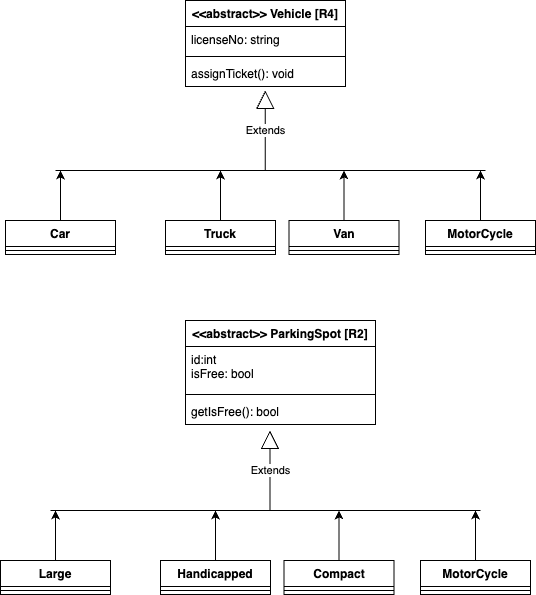

The diagram above was exported from draw.io. Its source (the exported page's mxGraphModel, read from the mxfile embedded in the PNG):
<mxGraphModel dx="1434" dy="786" grid="1" gridSize="10" guides="1" tooltips="1" connect="1" arrows="1" fold="1" page="1" pageScale="1" pageWidth="827" pageHeight="1169" math="0" shadow="0">
  <root>
    <mxCell id="WIyWlLk6GJQsqaUBKTNV-0" />
    <mxCell id="WIyWlLk6GJQsqaUBKTNV-1" parent="WIyWlLk6GJQsqaUBKTNV-0" />
    <mxCell id="xXp0By7dPOS12sDryMBg-0" value="&amp;lt;&amp;lt;abstract&amp;gt;&amp;gt; Vehicle [R4]" style="swimlane;fontStyle=1;align=center;verticalAlign=top;childLayout=stackLayout;horizontal=1;startSize=26;horizontalStack=0;resizeParent=1;resizeParentMax=0;resizeLast=0;collapsible=1;marginBottom=0;whiteSpace=wrap;html=1;" parent="WIyWlLk6GJQsqaUBKTNV-1" vertex="1">
      <mxGeometry x="310" y="250" width="160" height="86" as="geometry" />
    </mxCell>
    <mxCell id="xXp0By7dPOS12sDryMBg-1" value="licenseNo: string" style="text;strokeColor=none;fillColor=none;align=left;verticalAlign=top;spacingLeft=4;spacingRight=4;overflow=hidden;rotatable=0;points=[[0,0.5],[1,0.5]];portConstraint=eastwest;whiteSpace=wrap;html=1;" parent="xXp0By7dPOS12sDryMBg-0" vertex="1">
      <mxGeometry y="26" width="160" height="26" as="geometry" />
    </mxCell>
    <mxCell id="xXp0By7dPOS12sDryMBg-2" value="" style="line;strokeWidth=1;fillColor=none;align=left;verticalAlign=middle;spacingTop=-1;spacingLeft=3;spacingRight=3;rotatable=0;labelPosition=right;points=[];portConstraint=eastwest;strokeColor=inherit;" parent="xXp0By7dPOS12sDryMBg-0" vertex="1">
      <mxGeometry y="52" width="160" height="8" as="geometry" />
    </mxCell>
    <mxCell id="xXp0By7dPOS12sDryMBg-3" value="assignTicket(): void" style="text;strokeColor=none;fillColor=none;align=left;verticalAlign=top;spacingLeft=4;spacingRight=4;overflow=hidden;rotatable=0;points=[[0,0.5],[1,0.5]];portConstraint=eastwest;whiteSpace=wrap;html=1;" parent="xXp0By7dPOS12sDryMBg-0" vertex="1">
      <mxGeometry y="60" width="160" height="26" as="geometry" />
    </mxCell>
    <mxCell id="xXp0By7dPOS12sDryMBg-4" value="Extends" style="endArrow=block;endSize=16;endFill=0;html=1;rounded=0;" parent="WIyWlLk6GJQsqaUBKTNV-1" edge="1">
      <mxGeometry width="160" relative="1" as="geometry">
        <mxPoint x="389.75" y="420" as="sourcePoint" />
        <mxPoint x="389.75" y="340" as="targetPoint" />
      </mxGeometry>
    </mxCell>
    <mxCell id="xXp0By7dPOS12sDryMBg-5" value="" style="endArrow=none;html=1;rounded=0;" parent="WIyWlLk6GJQsqaUBKTNV-1" edge="1">
      <mxGeometry width="50" height="50" relative="1" as="geometry">
        <mxPoint x="180" y="420" as="sourcePoint" />
        <mxPoint x="610" y="420" as="targetPoint" />
      </mxGeometry>
    </mxCell>
    <mxCell id="xXp0By7dPOS12sDryMBg-10" style="edgeStyle=orthogonalEdgeStyle;rounded=0;orthogonalLoop=1;jettySize=auto;html=1;" parent="WIyWlLk6GJQsqaUBKTNV-1" source="xXp0By7dPOS12sDryMBg-6" edge="1">
      <mxGeometry relative="1" as="geometry">
        <mxPoint x="185" y="420" as="targetPoint" />
      </mxGeometry>
    </mxCell>
    <mxCell id="xXp0By7dPOS12sDryMBg-6" value="Car" style="swimlane;fontStyle=1;align=center;verticalAlign=top;childLayout=stackLayout;horizontal=1;startSize=26;horizontalStack=0;resizeParent=1;resizeParentMax=0;resizeLast=0;collapsible=1;marginBottom=0;whiteSpace=wrap;html=1;" parent="WIyWlLk6GJQsqaUBKTNV-1" vertex="1">
      <mxGeometry x="130" y="470" width="110" height="34" as="geometry" />
    </mxCell>
    <mxCell id="xXp0By7dPOS12sDryMBg-8" value="" style="line;strokeWidth=1;fillColor=none;align=left;verticalAlign=middle;spacingTop=-1;spacingLeft=3;spacingRight=3;rotatable=0;labelPosition=right;points=[];portConstraint=eastwest;strokeColor=inherit;" parent="xXp0By7dPOS12sDryMBg-6" vertex="1">
      <mxGeometry y="26" width="110" height="8" as="geometry" />
    </mxCell>
    <mxCell id="xXp0By7dPOS12sDryMBg-24" style="edgeStyle=orthogonalEdgeStyle;rounded=0;orthogonalLoop=1;jettySize=auto;html=1;" parent="WIyWlLk6GJQsqaUBKTNV-1" source="xXp0By7dPOS12sDryMBg-11" edge="1">
      <mxGeometry relative="1" as="geometry">
        <mxPoint x="605" y="420" as="targetPoint" />
      </mxGeometry>
    </mxCell>
    <mxCell id="xXp0By7dPOS12sDryMBg-11" value="MotorCycle" style="swimlane;fontStyle=1;align=center;verticalAlign=top;childLayout=stackLayout;horizontal=1;startSize=26;horizontalStack=0;resizeParent=1;resizeParentMax=0;resizeLast=0;collapsible=1;marginBottom=0;whiteSpace=wrap;html=1;" parent="WIyWlLk6GJQsqaUBKTNV-1" vertex="1">
      <mxGeometry x="550" y="470" width="110" height="34" as="geometry" />
    </mxCell>
    <mxCell id="xXp0By7dPOS12sDryMBg-12" value="" style="line;strokeWidth=1;fillColor=none;align=left;verticalAlign=middle;spacingTop=-1;spacingLeft=3;spacingRight=3;rotatable=0;labelPosition=right;points=[];portConstraint=eastwest;strokeColor=inherit;" parent="xXp0By7dPOS12sDryMBg-11" vertex="1">
      <mxGeometry y="26" width="110" height="8" as="geometry" />
    </mxCell>
    <mxCell id="xXp0By7dPOS12sDryMBg-23" style="edgeStyle=orthogonalEdgeStyle;rounded=0;orthogonalLoop=1;jettySize=auto;html=1;" parent="WIyWlLk6GJQsqaUBKTNV-1" source="xXp0By7dPOS12sDryMBg-13" edge="1">
      <mxGeometry relative="1" as="geometry">
        <mxPoint x="468.5" y="420" as="targetPoint" />
      </mxGeometry>
    </mxCell>
    <mxCell id="xXp0By7dPOS12sDryMBg-13" value="Van" style="swimlane;fontStyle=1;align=center;verticalAlign=top;childLayout=stackLayout;horizontal=1;startSize=26;horizontalStack=0;resizeParent=1;resizeParentMax=0;resizeLast=0;collapsible=1;marginBottom=0;whiteSpace=wrap;html=1;" parent="WIyWlLk6GJQsqaUBKTNV-1" vertex="1">
      <mxGeometry x="413.5" y="470" width="110" height="34" as="geometry" />
    </mxCell>
    <mxCell id="xXp0By7dPOS12sDryMBg-14" value="" style="line;strokeWidth=1;fillColor=none;align=left;verticalAlign=middle;spacingTop=-1;spacingLeft=3;spacingRight=3;rotatable=0;labelPosition=right;points=[];portConstraint=eastwest;strokeColor=inherit;" parent="xXp0By7dPOS12sDryMBg-13" vertex="1">
      <mxGeometry y="26" width="110" height="8" as="geometry" />
    </mxCell>
    <mxCell id="xXp0By7dPOS12sDryMBg-21" style="edgeStyle=orthogonalEdgeStyle;rounded=0;orthogonalLoop=1;jettySize=auto;html=1;" parent="WIyWlLk6GJQsqaUBKTNV-1" source="xXp0By7dPOS12sDryMBg-15" edge="1">
      <mxGeometry relative="1" as="geometry">
        <mxPoint x="345" y="420" as="targetPoint" />
      </mxGeometry>
    </mxCell>
    <mxCell id="xXp0By7dPOS12sDryMBg-15" value="Truck" style="swimlane;fontStyle=1;align=center;verticalAlign=top;childLayout=stackLayout;horizontal=1;startSize=26;horizontalStack=0;resizeParent=1;resizeParentMax=0;resizeLast=0;collapsible=1;marginBottom=0;whiteSpace=wrap;html=1;" parent="WIyWlLk6GJQsqaUBKTNV-1" vertex="1">
      <mxGeometry x="290" y="470" width="110" height="34" as="geometry" />
    </mxCell>
    <mxCell id="xXp0By7dPOS12sDryMBg-16" value="" style="line;strokeWidth=1;fillColor=none;align=left;verticalAlign=middle;spacingTop=-1;spacingLeft=3;spacingRight=3;rotatable=0;labelPosition=right;points=[];portConstraint=eastwest;strokeColor=inherit;" parent="xXp0By7dPOS12sDryMBg-15" vertex="1">
      <mxGeometry y="26" width="110" height="8" as="geometry" />
    </mxCell>
    <mxCell id="xXp0By7dPOS12sDryMBg-41" value="&amp;lt;&amp;lt;abstract&amp;gt;&amp;gt; ParkingSpot [R2]" style="swimlane;fontStyle=1;align=center;verticalAlign=top;childLayout=stackLayout;horizontal=1;startSize=26;horizontalStack=0;resizeParent=1;resizeParentMax=0;resizeLast=0;collapsible=1;marginBottom=0;whiteSpace=wrap;html=1;" parent="WIyWlLk6GJQsqaUBKTNV-1" vertex="1">
      <mxGeometry x="310" y="570" width="190" height="104" as="geometry" />
    </mxCell>
    <mxCell id="xXp0By7dPOS12sDryMBg-42" value="id:int&lt;div&gt;isFree: bool&lt;/div&gt;" style="text;strokeColor=none;fillColor=none;align=left;verticalAlign=top;spacingLeft=4;spacingRight=4;overflow=hidden;rotatable=0;points=[[0,0.5],[1,0.5]];portConstraint=eastwest;whiteSpace=wrap;html=1;" parent="xXp0By7dPOS12sDryMBg-41" vertex="1">
      <mxGeometry y="26" width="190" height="44" as="geometry" />
    </mxCell>
    <mxCell id="xXp0By7dPOS12sDryMBg-43" value="" style="line;strokeWidth=1;fillColor=none;align=left;verticalAlign=middle;spacingTop=-1;spacingLeft=3;spacingRight=3;rotatable=0;labelPosition=right;points=[];portConstraint=eastwest;strokeColor=inherit;" parent="xXp0By7dPOS12sDryMBg-41" vertex="1">
      <mxGeometry y="70" width="190" height="8" as="geometry" />
    </mxCell>
    <mxCell id="xXp0By7dPOS12sDryMBg-44" value="getIsFree(): bool" style="text;strokeColor=none;fillColor=none;align=left;verticalAlign=top;spacingLeft=4;spacingRight=4;overflow=hidden;rotatable=0;points=[[0,0.5],[1,0.5]];portConstraint=eastwest;whiteSpace=wrap;html=1;" parent="xXp0By7dPOS12sDryMBg-41" vertex="1">
      <mxGeometry y="78" width="190" height="26" as="geometry" />
    </mxCell>
    <mxCell id="xXp0By7dPOS12sDryMBg-45" value="Extends" style="endArrow=block;endSize=16;endFill=0;html=1;rounded=0;" parent="WIyWlLk6GJQsqaUBKTNV-1" edge="1">
      <mxGeometry width="160" relative="1" as="geometry">
        <mxPoint x="394.5" y="760" as="sourcePoint" />
        <mxPoint x="394.5" y="680" as="targetPoint" />
      </mxGeometry>
    </mxCell>
    <mxCell id="xXp0By7dPOS12sDryMBg-46" value="" style="endArrow=none;html=1;rounded=0;" parent="WIyWlLk6GJQsqaUBKTNV-1" edge="1">
      <mxGeometry width="50" height="50" relative="1" as="geometry">
        <mxPoint x="175" y="760" as="sourcePoint" />
        <mxPoint x="605" y="760" as="targetPoint" />
      </mxGeometry>
    </mxCell>
    <mxCell id="xXp0By7dPOS12sDryMBg-47" style="edgeStyle=orthogonalEdgeStyle;rounded=0;orthogonalLoop=1;jettySize=auto;html=1;" parent="WIyWlLk6GJQsqaUBKTNV-1" source="xXp0By7dPOS12sDryMBg-48" edge="1">
      <mxGeometry relative="1" as="geometry">
        <mxPoint x="180" y="760" as="targetPoint" />
      </mxGeometry>
    </mxCell>
    <mxCell id="xXp0By7dPOS12sDryMBg-48" value="Large" style="swimlane;fontStyle=1;align=center;verticalAlign=top;childLayout=stackLayout;horizontal=1;startSize=26;horizontalStack=0;resizeParent=1;resizeParentMax=0;resizeLast=0;collapsible=1;marginBottom=0;whiteSpace=wrap;html=1;" parent="WIyWlLk6GJQsqaUBKTNV-1" vertex="1">
      <mxGeometry x="125" y="810" width="110" height="34" as="geometry" />
    </mxCell>
    <mxCell id="xXp0By7dPOS12sDryMBg-49" value="" style="line;strokeWidth=1;fillColor=none;align=left;verticalAlign=middle;spacingTop=-1;spacingLeft=3;spacingRight=3;rotatable=0;labelPosition=right;points=[];portConstraint=eastwest;strokeColor=inherit;" parent="xXp0By7dPOS12sDryMBg-48" vertex="1">
      <mxGeometry y="26" width="110" height="8" as="geometry" />
    </mxCell>
    <mxCell id="xXp0By7dPOS12sDryMBg-50" style="edgeStyle=orthogonalEdgeStyle;rounded=0;orthogonalLoop=1;jettySize=auto;html=1;" parent="WIyWlLk6GJQsqaUBKTNV-1" source="xXp0By7dPOS12sDryMBg-51" edge="1">
      <mxGeometry relative="1" as="geometry">
        <mxPoint x="600" y="760" as="targetPoint" />
      </mxGeometry>
    </mxCell>
    <mxCell id="xXp0By7dPOS12sDryMBg-51" value="MotorCycle" style="swimlane;fontStyle=1;align=center;verticalAlign=top;childLayout=stackLayout;horizontal=1;startSize=26;horizontalStack=0;resizeParent=1;resizeParentMax=0;resizeLast=0;collapsible=1;marginBottom=0;whiteSpace=wrap;html=1;" parent="WIyWlLk6GJQsqaUBKTNV-1" vertex="1">
      <mxGeometry x="545" y="810" width="110" height="34" as="geometry" />
    </mxCell>
    <mxCell id="xXp0By7dPOS12sDryMBg-52" value="" style="line;strokeWidth=1;fillColor=none;align=left;verticalAlign=middle;spacingTop=-1;spacingLeft=3;spacingRight=3;rotatable=0;labelPosition=right;points=[];portConstraint=eastwest;strokeColor=inherit;" parent="xXp0By7dPOS12sDryMBg-51" vertex="1">
      <mxGeometry y="26" width="110" height="8" as="geometry" />
    </mxCell>
    <mxCell id="xXp0By7dPOS12sDryMBg-53" style="edgeStyle=orthogonalEdgeStyle;rounded=0;orthogonalLoop=1;jettySize=auto;html=1;" parent="WIyWlLk6GJQsqaUBKTNV-1" source="xXp0By7dPOS12sDryMBg-54" edge="1">
      <mxGeometry relative="1" as="geometry">
        <mxPoint x="463.5" y="760" as="targetPoint" />
      </mxGeometry>
    </mxCell>
    <mxCell id="xXp0By7dPOS12sDryMBg-54" value="Compact" style="swimlane;fontStyle=1;align=center;verticalAlign=top;childLayout=stackLayout;horizontal=1;startSize=26;horizontalStack=0;resizeParent=1;resizeParentMax=0;resizeLast=0;collapsible=1;marginBottom=0;whiteSpace=wrap;html=1;" parent="WIyWlLk6GJQsqaUBKTNV-1" vertex="1">
      <mxGeometry x="408.5" y="810" width="110" height="34" as="geometry" />
    </mxCell>
    <mxCell id="xXp0By7dPOS12sDryMBg-55" value="" style="line;strokeWidth=1;fillColor=none;align=left;verticalAlign=middle;spacingTop=-1;spacingLeft=3;spacingRight=3;rotatable=0;labelPosition=right;points=[];portConstraint=eastwest;strokeColor=inherit;" parent="xXp0By7dPOS12sDryMBg-54" vertex="1">
      <mxGeometry y="26" width="110" height="8" as="geometry" />
    </mxCell>
    <mxCell id="xXp0By7dPOS12sDryMBg-56" style="edgeStyle=orthogonalEdgeStyle;rounded=0;orthogonalLoop=1;jettySize=auto;html=1;" parent="WIyWlLk6GJQsqaUBKTNV-1" source="xXp0By7dPOS12sDryMBg-57" edge="1">
      <mxGeometry relative="1" as="geometry">
        <mxPoint x="340" y="760" as="targetPoint" />
      </mxGeometry>
    </mxCell>
    <mxCell id="xXp0By7dPOS12sDryMBg-57" value="Handicapped" style="swimlane;fontStyle=1;align=center;verticalAlign=top;childLayout=stackLayout;horizontal=1;startSize=26;horizontalStack=0;resizeParent=1;resizeParentMax=0;resizeLast=0;collapsible=1;marginBottom=0;whiteSpace=wrap;html=1;" parent="WIyWlLk6GJQsqaUBKTNV-1" vertex="1">
      <mxGeometry x="285" y="810" width="110" height="34" as="geometry" />
    </mxCell>
    <mxCell id="xXp0By7dPOS12sDryMBg-58" value="" style="line;strokeWidth=1;fillColor=none;align=left;verticalAlign=middle;spacingTop=-1;spacingLeft=3;spacingRight=3;rotatable=0;labelPosition=right;points=[];portConstraint=eastwest;strokeColor=inherit;" parent="xXp0By7dPOS12sDryMBg-57" vertex="1">
      <mxGeometry y="26" width="110" height="8" as="geometry" />
    </mxCell>
  </root>
</mxGraphModel>